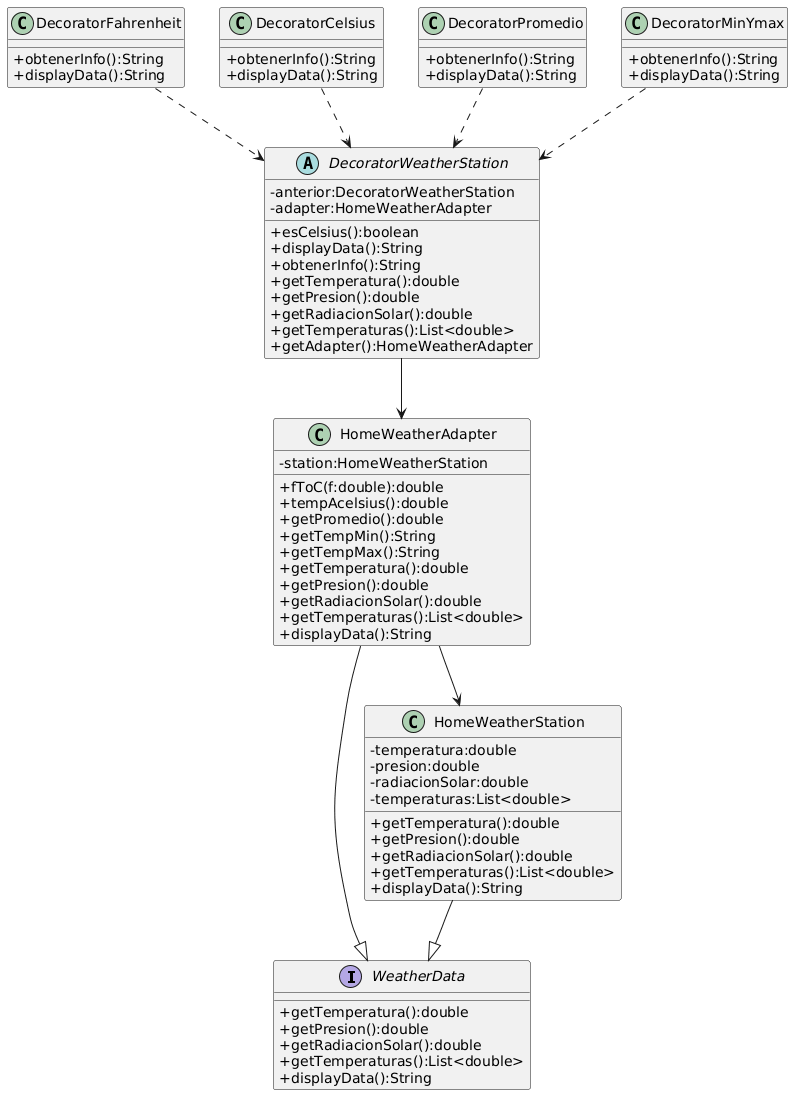

The diagram above was rendered by PlantUML. Its source (embedded in the PNG):
@startuml
skinparam classAttributeIconSize 0

Interface WeatherData{
+getTemperatura():double
+getPresion():double
+getRadiacionSolar():double
+getTemperaturas():List<double>
+displayData():String
}

Class HomeWeatherStation{
-temperatura:double
-presion:double
-radiacionSolar:double
-temperaturas:List<double>
+getTemperatura():double
+getPresion():double
+getRadiacionSolar():double
+getTemperaturas():List<double>
+displayData():String
}

Class HomeWeatherAdapter{
-station:HomeWeatherStation
+fToC(f:double):double
+tempAcelsius():double
+getPromedio():double
+getTempMin():String
+getTempMax():String
+getTemperatura():double
+getPresion():double
+getRadiacionSolar():double
+getTemperaturas():List<double>
+displayData():String
}

Abstract DecoratorWeatherStation{
-anterior:DecoratorWeatherStation
-adapter:HomeWeatherAdapter
+esCelsius():boolean
+displayData():String
+obtenerInfo():String
+getTemperatura():double
+getPresion():double
+getRadiacionSolar():double
+getTemperaturas():List<double>
+getAdapter():HomeWeatherAdapter
}

Class DecoratorFahrenheit{
+obtenerInfo():String
+displayData():String
}

Class DecoratorCelsius{
+obtenerInfo():String
+displayData():String
}

Class DecoratorPromedio{
+obtenerInfo():String
+displayData():String
}

Class DecoratorMinYmax{
+obtenerInfo():String
+displayData():String
}

HomeWeatherStation--|>WeatherData
HomeWeatherAdapter--|>WeatherData
HomeWeatherAdapter-->HomeWeatherStation
DecoratorWeatherStation-->HomeWeatherAdapter
DecoratorCelsius..>DecoratorWeatherStation
DecoratorFahrenheit..>DecoratorWeatherStation
DecoratorPromedio..>DecoratorWeatherStation
DecoratorMinYmax..>DecoratorWeatherStation
@enduml